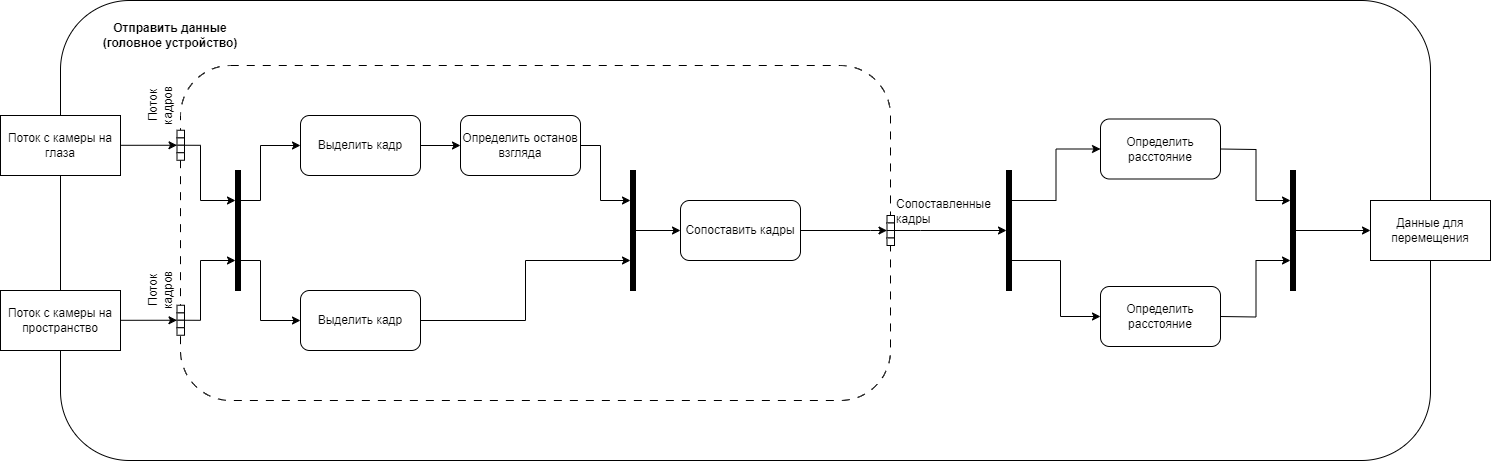

The diagram above was exported from draw.io. Its source (the exported page's mxGraphModel, read from the mxfile embedded in the PNG):
<mxGraphModel dx="1434" dy="836" grid="1" gridSize="10" guides="1" tooltips="1" connect="1" arrows="1" fold="1" page="1" pageScale="1" pageWidth="827" pageHeight="1169" background="#ffffff" math="0" shadow="0">
  <root>
    <mxCell id="0" />
    <mxCell id="1" parent="0" />
    <mxCell id="ugbVOgrX2K-IIM3m2Ztf-1" value="" style="rounded=1;whiteSpace=wrap;html=1;" parent="1" vertex="1">
      <mxGeometry x="170" y="140" width="1370" height="460" as="geometry" />
    </mxCell>
    <mxCell id="ugbVOgrX2K-IIM3m2Ztf-98" style="edgeStyle=orthogonalEdgeStyle;rounded=0;orthogonalLoop=1;jettySize=auto;html=1;exitX=1;exitY=0.5;exitDx=0;exitDy=0;entryX=0;entryY=0;entryDx=0;entryDy=0;" parent="1" source="ugbVOgrX2K-IIM3m2Ztf-2" target="ugbVOgrX2K-IIM3m2Ztf-91" edge="1">
      <mxGeometry relative="1" as="geometry">
        <Array as="points">
          <mxPoint x="287" y="285" />
        </Array>
      </mxGeometry>
    </mxCell>
    <mxCell id="ugbVOgrX2K-IIM3m2Ztf-2" value="Поток с камеры на глаза" style="rounded=0;whiteSpace=wrap;html=1;" parent="1" vertex="1">
      <mxGeometry x="110" y="255" width="120" height="60" as="geometry" />
    </mxCell>
    <mxCell id="Lm-9rYpYpF1SfGRsMc8U-23" style="edgeStyle=orthogonalEdgeStyle;rounded=0;orthogonalLoop=1;jettySize=auto;html=1;exitX=1;exitY=0.5;exitDx=0;exitDy=0;entryX=0.25;entryY=1;entryDx=0;entryDy=0;" parent="1" target="Lm-9rYpYpF1SfGRsMc8U-22" edge="1">
      <mxGeometry relative="1" as="geometry">
        <mxPoint x="1330" y="288.5" as="sourcePoint" />
      </mxGeometry>
    </mxCell>
    <mxCell id="ugbVOgrX2K-IIM3m2Ztf-5" value="&lt;b&gt;Отправить данные (головное устройство)&lt;/b&gt;" style="text;html=1;align=center;verticalAlign=middle;whiteSpace=wrap;rounded=0;" parent="1" vertex="1">
      <mxGeometry x="210" y="160" width="140" height="30" as="geometry" />
    </mxCell>
    <mxCell id="ugbVOgrX2K-IIM3m2Ztf-89" value="" style="rounded=1;whiteSpace=wrap;html=1;dashed=1;dashPattern=8 8;" parent="1" vertex="1">
      <mxGeometry x="290" y="205" width="710" height="335" as="geometry" />
    </mxCell>
    <mxCell id="Lm-9rYpYpF1SfGRsMc8U-2" style="edgeStyle=orthogonalEdgeStyle;rounded=0;orthogonalLoop=1;jettySize=auto;html=1;entryX=0;entryY=0.5;entryDx=0;entryDy=0;" parent="1" source="ugbVOgrX2K-IIM3m2Ztf-6" target="Lm-9rYpYpF1SfGRsMc8U-1" edge="1">
      <mxGeometry relative="1" as="geometry" />
    </mxCell>
    <mxCell id="ugbVOgrX2K-IIM3m2Ztf-6" value="Выделить кадр" style="rounded=1;whiteSpace=wrap;html=1;" parent="1" vertex="1">
      <mxGeometry x="410" y="255" width="120" height="60" as="geometry" />
    </mxCell>
    <mxCell id="Lm-9rYpYpF1SfGRsMc8U-4" style="edgeStyle=orthogonalEdgeStyle;rounded=0;orthogonalLoop=1;jettySize=auto;html=1;exitX=1;exitY=1;exitDx=0;exitDy=0;entryX=0.25;entryY=1;entryDx=0;entryDy=0;" parent="1" source="ugbVOgrX2K-IIM3m2Ztf-90" target="Lm-9rYpYpF1SfGRsMc8U-3" edge="1">
      <mxGeometry relative="1" as="geometry">
        <Array as="points">
          <mxPoint x="310" y="285" />
          <mxPoint x="310" y="340" />
        </Array>
      </mxGeometry>
    </mxCell>
    <mxCell id="ugbVOgrX2K-IIM3m2Ztf-90" value="" style="whiteSpace=wrap;html=1;aspect=fixed;" parent="1" vertex="1">
      <mxGeometry x="286.5" y="277.25" width="7.5" height="7.5" as="geometry" />
    </mxCell>
    <mxCell id="ugbVOgrX2K-IIM3m2Ztf-91" value="" style="whiteSpace=wrap;html=1;aspect=fixed;" parent="1" vertex="1">
      <mxGeometry x="286.5" y="284.75" width="7.5" height="7.5" as="geometry" />
    </mxCell>
    <mxCell id="ugbVOgrX2K-IIM3m2Ztf-92" value="" style="whiteSpace=wrap;html=1;aspect=fixed;" parent="1" vertex="1">
      <mxGeometry x="286.5" y="292.25" width="7.5" height="7.5" as="geometry" />
    </mxCell>
    <mxCell id="ugbVOgrX2K-IIM3m2Ztf-93" value="" style="whiteSpace=wrap;html=1;aspect=fixed;" parent="1" vertex="1">
      <mxGeometry x="286.5" y="269.75" width="7.5" height="7.5" as="geometry" />
    </mxCell>
    <mxCell id="Lm-9rYpYpF1SfGRsMc8U-32" style="edgeStyle=orthogonalEdgeStyle;rounded=0;orthogonalLoop=1;jettySize=auto;html=1;exitX=1;exitY=0;exitDx=0;exitDy=0;entryX=0.5;entryY=1;entryDx=0;entryDy=0;" parent="1" source="ugbVOgrX2K-IIM3m2Ztf-129" target="Lm-9rYpYpF1SfGRsMc8U-18" edge="1">
      <mxGeometry relative="1" as="geometry">
        <Array as="points">
          <mxPoint x="1030" y="370" />
          <mxPoint x="1030" y="370" />
        </Array>
      </mxGeometry>
    </mxCell>
    <mxCell id="ugbVOgrX2K-IIM3m2Ztf-129" value="" style="whiteSpace=wrap;html=1;aspect=fixed;" parent="1" vertex="1">
      <mxGeometry x="996.5" y="370" width="7.5" height="7.5" as="geometry" />
    </mxCell>
    <mxCell id="ugbVOgrX2K-IIM3m2Ztf-131" value="Поток кадров" style="text;html=1;align=center;verticalAlign=middle;whiteSpace=wrap;rounded=0;rotation=270;" parent="1" vertex="1">
      <mxGeometry x="240" y="230" width="60" height="30" as="geometry" />
    </mxCell>
    <mxCell id="ugbVOgrX2K-IIM3m2Ztf-132" value="Сопоставленные кадры" style="text;html=1;align=left;verticalAlign=middle;whiteSpace=wrap;rounded=0;rotation=0;" parent="1" vertex="1">
      <mxGeometry x="1004" y="336.25" width="96" height="30" as="geometry" />
    </mxCell>
    <mxCell id="zrUy3gtwYTbyoM4u8tO1-1" style="edgeStyle=orthogonalEdgeStyle;rounded=0;orthogonalLoop=1;jettySize=auto;html=1;exitX=1;exitY=0.5;exitDx=0;exitDy=0;entryX=0;entryY=0;entryDx=0;entryDy=0;" parent="1" source="zrUy3gtwYTbyoM4u8tO1-2" target="zrUy3gtwYTbyoM4u8tO1-4" edge="1">
      <mxGeometry relative="1" as="geometry">
        <Array as="points">
          <mxPoint x="287" y="460" />
        </Array>
      </mxGeometry>
    </mxCell>
    <mxCell id="zrUy3gtwYTbyoM4u8tO1-2" value="Поток с камеры на пространство" style="rounded=0;whiteSpace=wrap;html=1;" parent="1" vertex="1">
      <mxGeometry x="110" y="430" width="120" height="60" as="geometry" />
    </mxCell>
    <mxCell id="zrUy3gtwYTbyoM4u8tO1-3" value="" style="whiteSpace=wrap;html=1;aspect=fixed;" parent="1" vertex="1">
      <mxGeometry x="286.5" y="452.25" width="7.5" height="7.5" as="geometry" />
    </mxCell>
    <mxCell id="Lm-9rYpYpF1SfGRsMc8U-5" style="edgeStyle=orthogonalEdgeStyle;rounded=0;orthogonalLoop=1;jettySize=auto;html=1;exitX=1;exitY=0;exitDx=0;exitDy=0;entryX=0.75;entryY=1;entryDx=0;entryDy=0;" parent="1" source="zrUy3gtwYTbyoM4u8tO1-4" target="Lm-9rYpYpF1SfGRsMc8U-3" edge="1">
      <mxGeometry relative="1" as="geometry">
        <Array as="points">
          <mxPoint x="310" y="460" />
          <mxPoint x="310" y="400" />
        </Array>
      </mxGeometry>
    </mxCell>
    <mxCell id="zrUy3gtwYTbyoM4u8tO1-4" value="" style="whiteSpace=wrap;html=1;aspect=fixed;" parent="1" vertex="1">
      <mxGeometry x="286.5" y="459.75" width="7.5" height="7.5" as="geometry" />
    </mxCell>
    <mxCell id="zrUy3gtwYTbyoM4u8tO1-5" value="" style="whiteSpace=wrap;html=1;aspect=fixed;" parent="1" vertex="1">
      <mxGeometry x="286.5" y="467.25" width="7.5" height="7.5" as="geometry" />
    </mxCell>
    <mxCell id="zrUy3gtwYTbyoM4u8tO1-6" value="" style="whiteSpace=wrap;html=1;aspect=fixed;" parent="1" vertex="1">
      <mxGeometry x="286.5" y="444.75" width="7.5" height="7.5" as="geometry" />
    </mxCell>
    <mxCell id="Lm-9rYpYpF1SfGRsMc8U-10" style="edgeStyle=orthogonalEdgeStyle;rounded=0;orthogonalLoop=1;jettySize=auto;html=1;exitX=1;exitY=0.5;exitDx=0;exitDy=0;entryX=0.75;entryY=1;entryDx=0;entryDy=0;" parent="1" source="zrUy3gtwYTbyoM4u8tO1-7" target="Lm-9rYpYpF1SfGRsMc8U-8" edge="1">
      <mxGeometry relative="1" as="geometry" />
    </mxCell>
    <mxCell id="zrUy3gtwYTbyoM4u8tO1-7" value="Выделить кадр" style="rounded=1;whiteSpace=wrap;html=1;" parent="1" vertex="1">
      <mxGeometry x="410" y="430" width="120" height="60" as="geometry" />
    </mxCell>
    <mxCell id="Lm-9rYpYpF1SfGRsMc8U-9" style="edgeStyle=orthogonalEdgeStyle;rounded=0;orthogonalLoop=1;jettySize=auto;html=1;exitX=1;exitY=0.5;exitDx=0;exitDy=0;entryX=0.25;entryY=1;entryDx=0;entryDy=0;" parent="1" source="Lm-9rYpYpF1SfGRsMc8U-1" target="Lm-9rYpYpF1SfGRsMc8U-8" edge="1">
      <mxGeometry relative="1" as="geometry">
        <Array as="points">
          <mxPoint x="710" y="285" />
          <mxPoint x="710" y="340" />
        </Array>
      </mxGeometry>
    </mxCell>
    <mxCell id="Lm-9rYpYpF1SfGRsMc8U-1" value="Определить останов взгляда" style="rounded=1;whiteSpace=wrap;html=1;" parent="1" vertex="1">
      <mxGeometry x="570" y="255" width="120" height="60" as="geometry" />
    </mxCell>
    <mxCell id="Lm-9rYpYpF1SfGRsMc8U-6" style="edgeStyle=orthogonalEdgeStyle;rounded=0;orthogonalLoop=1;jettySize=auto;html=1;exitX=0.25;exitY=0;exitDx=0;exitDy=0;entryX=0;entryY=0.5;entryDx=0;entryDy=0;" parent="1" source="Lm-9rYpYpF1SfGRsMc8U-3" target="ugbVOgrX2K-IIM3m2Ztf-6" edge="1">
      <mxGeometry relative="1" as="geometry">
        <Array as="points">
          <mxPoint x="370" y="340" />
          <mxPoint x="370" y="285" />
        </Array>
      </mxGeometry>
    </mxCell>
    <mxCell id="Lm-9rYpYpF1SfGRsMc8U-7" style="edgeStyle=orthogonalEdgeStyle;rounded=0;orthogonalLoop=1;jettySize=auto;html=1;exitX=0.75;exitY=0;exitDx=0;exitDy=0;entryX=0;entryY=0.5;entryDx=0;entryDy=0;" parent="1" source="Lm-9rYpYpF1SfGRsMc8U-3" target="zrUy3gtwYTbyoM4u8tO1-7" edge="1">
      <mxGeometry relative="1" as="geometry">
        <Array as="points">
          <mxPoint x="370" y="400" />
          <mxPoint x="370" y="460" />
        </Array>
      </mxGeometry>
    </mxCell>
    <mxCell id="Lm-9rYpYpF1SfGRsMc8U-3" value="" style="rounded=0;whiteSpace=wrap;html=1;fillColor=#000000;direction=south;" parent="1" vertex="1">
      <mxGeometry x="345" y="310" width="5" height="120" as="geometry" />
    </mxCell>
    <mxCell id="Lm-9rYpYpF1SfGRsMc8U-14" style="edgeStyle=orthogonalEdgeStyle;rounded=0;orthogonalLoop=1;jettySize=auto;html=1;exitX=0.5;exitY=0;exitDx=0;exitDy=0;entryX=0;entryY=0.5;entryDx=0;entryDy=0;" parent="1" source="Lm-9rYpYpF1SfGRsMc8U-8" target="Lm-9rYpYpF1SfGRsMc8U-13" edge="1">
      <mxGeometry relative="1" as="geometry" />
    </mxCell>
    <mxCell id="Lm-9rYpYpF1SfGRsMc8U-8" value="" style="rounded=0;whiteSpace=wrap;html=1;fillColor=#000000;direction=south;" parent="1" vertex="1">
      <mxGeometry x="740" y="310" width="5" height="120" as="geometry" />
    </mxCell>
    <mxCell id="Lm-9rYpYpF1SfGRsMc8U-31" style="edgeStyle=orthogonalEdgeStyle;rounded=0;orthogonalLoop=1;jettySize=auto;html=1;exitX=1;exitY=0.5;exitDx=0;exitDy=0;entryX=0;entryY=0;entryDx=0;entryDy=0;" parent="1" source="Lm-9rYpYpF1SfGRsMc8U-13" target="ugbVOgrX2K-IIM3m2Ztf-129" edge="1">
      <mxGeometry relative="1" as="geometry">
        <Array as="points">
          <mxPoint x="980" y="370" />
          <mxPoint x="980" y="370" />
        </Array>
      </mxGeometry>
    </mxCell>
    <mxCell id="Lm-9rYpYpF1SfGRsMc8U-13" value="Сопоставить кадры" style="rounded=1;whiteSpace=wrap;html=1;" parent="1" vertex="1">
      <mxGeometry x="790" y="340" width="120" height="60" as="geometry" />
    </mxCell>
    <mxCell id="Lm-9rYpYpF1SfGRsMc8U-19" style="edgeStyle=orthogonalEdgeStyle;rounded=0;orthogonalLoop=1;jettySize=auto;html=1;exitX=0.25;exitY=0;exitDx=0;exitDy=0;entryX=0;entryY=0.5;entryDx=0;entryDy=0;" parent="1" source="Lm-9rYpYpF1SfGRsMc8U-18" target="Lm-9rYpYpF1SfGRsMc8U-26" edge="1">
      <mxGeometry relative="1" as="geometry">
        <mxPoint x="1210" y="288.5" as="targetPoint" />
      </mxGeometry>
    </mxCell>
    <mxCell id="Lm-9rYpYpF1SfGRsMc8U-21" style="edgeStyle=orthogonalEdgeStyle;rounded=0;orthogonalLoop=1;jettySize=auto;html=1;exitX=0.75;exitY=0;exitDx=0;exitDy=0;entryX=0;entryY=0.5;entryDx=0;entryDy=0;" parent="1" source="Lm-9rYpYpF1SfGRsMc8U-18" target="Lm-9rYpYpF1SfGRsMc8U-34" edge="1">
      <mxGeometry relative="1" as="geometry">
        <mxPoint x="1210" y="456" as="targetPoint" />
        <Array as="points">
          <mxPoint x="1170" y="400" />
          <mxPoint x="1170" y="456" />
        </Array>
      </mxGeometry>
    </mxCell>
    <mxCell id="Lm-9rYpYpF1SfGRsMc8U-18" value="" style="rounded=0;whiteSpace=wrap;html=1;fillColor=#000000;direction=south;" parent="1" vertex="1">
      <mxGeometry x="1116" y="310" width="5" height="120" as="geometry" />
    </mxCell>
    <mxCell id="Lm-9rYpYpF1SfGRsMc8U-24" style="edgeStyle=orthogonalEdgeStyle;rounded=0;orthogonalLoop=1;jettySize=auto;html=1;exitX=1;exitY=0.5;exitDx=0;exitDy=0;entryX=0.75;entryY=1;entryDx=0;entryDy=0;" parent="1" target="Lm-9rYpYpF1SfGRsMc8U-22" edge="1">
      <mxGeometry relative="1" as="geometry">
        <mxPoint x="1330" y="456" as="sourcePoint" />
      </mxGeometry>
    </mxCell>
    <mxCell id="Lm-9rYpYpF1SfGRsMc8U-36" style="edgeStyle=orthogonalEdgeStyle;rounded=0;orthogonalLoop=1;jettySize=auto;html=1;exitX=0.5;exitY=0;exitDx=0;exitDy=0;entryX=0;entryY=0.5;entryDx=0;entryDy=0;" parent="1" source="Lm-9rYpYpF1SfGRsMc8U-22" edge="1">
      <mxGeometry relative="1" as="geometry">
        <mxPoint x="1480" y="370" as="targetPoint" />
      </mxGeometry>
    </mxCell>
    <mxCell id="Lm-9rYpYpF1SfGRsMc8U-22" value="" style="rounded=0;whiteSpace=wrap;html=1;fillColor=#000000;direction=south;" parent="1" vertex="1">
      <mxGeometry x="1400" y="310" width="5" height="120" as="geometry" />
    </mxCell>
    <mxCell id="Lm-9rYpYpF1SfGRsMc8U-26" value="Определить расстояние" style="rounded=1;whiteSpace=wrap;html=1;" parent="1" vertex="1">
      <mxGeometry x="1210" y="258.5" width="120" height="60" as="geometry" />
    </mxCell>
    <mxCell id="Lm-9rYpYpF1SfGRsMc8U-28" value="" style="whiteSpace=wrap;html=1;aspect=fixed;" parent="1" vertex="1">
      <mxGeometry x="996.5" y="377.5" width="7.5" height="7.5" as="geometry" />
    </mxCell>
    <mxCell id="Lm-9rYpYpF1SfGRsMc8U-29" value="" style="whiteSpace=wrap;html=1;aspect=fixed;" parent="1" vertex="1">
      <mxGeometry x="996.5" y="355" width="7.5" height="7.5" as="geometry" />
    </mxCell>
    <mxCell id="Lm-9rYpYpF1SfGRsMc8U-30" value="" style="whiteSpace=wrap;html=1;aspect=fixed;" parent="1" vertex="1">
      <mxGeometry x="996.5" y="362.5" width="7.5" height="7.5" as="geometry" />
    </mxCell>
    <mxCell id="Lm-9rYpYpF1SfGRsMc8U-34" value="Определить расстояние" style="rounded=1;whiteSpace=wrap;html=1;" parent="1" vertex="1">
      <mxGeometry x="1210" y="426" width="120" height="60" as="geometry" />
    </mxCell>
    <mxCell id="NHL_5C5pord84-ngF-GX-1" value="Поток кадров" style="text;html=1;align=center;verticalAlign=middle;whiteSpace=wrap;rounded=0;rotation=270;" parent="1" vertex="1">
      <mxGeometry x="240" y="414.75" width="60" height="30" as="geometry" />
    </mxCell>
    <mxCell id="NHL_5C5pord84-ngF-GX-2" value="Данные для перемещения" style="rounded=0;whiteSpace=wrap;html=1;" parent="1" vertex="1">
      <mxGeometry x="1480" y="340" width="120" height="60" as="geometry" />
    </mxCell>
  </root>
</mxGraphModel>